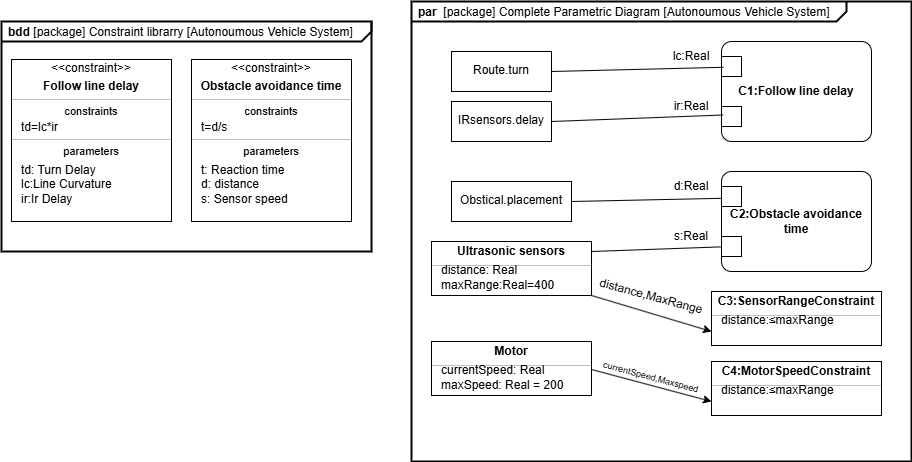

The diagram above was exported from draw.io. Its source (the exported page's mxGraphModel, read from the mxfile embedded in the PNG):
<mxGraphModel dx="2178" dy="746" grid="1" gridSize="10" guides="1" tooltips="1" connect="1" arrows="1" fold="1" page="1" pageScale="1" pageWidth="827" pageHeight="1169" math="0" shadow="0">
  <root>
    <mxCell id="0" />
    <mxCell id="1" parent="0" />
    <mxCell id="4rApFPx_U1EDnun3N3D6-75" value="&lt;p style=&quot;margin:0px;margin-top:4px;margin-left:7px;text-align:left;&quot;&gt;&lt;b&gt;bdd&amp;nbsp;&lt;/b&gt;[package] Constraint librarry [Autonoumous Vehicle System]&lt;/p&gt;" style="html=1;shape=mxgraph.sysml.package;overflow=fill;labelX=435.4;strokeWidth=2;align=center;" vertex="1" parent="1">
      <mxGeometry x="-790" y="180" width="370" height="230" as="geometry" />
    </mxCell>
    <mxCell id="tHhBjNJqkswfb4bhNV78-1" value="&lt;p style=&quot;margin:0px;margin-top:4px;margin-left:7px;text-align:left;&quot;&gt;&lt;b&gt;par&lt;/b&gt;&amp;nbsp; [package] Complete Parametric Diagram [Autonoumous Vehicle System]&lt;/p&gt;" style="html=1;shape=mxgraph.sysml.package;overflow=fill;labelX=435.4;strokeWidth=2;align=center;" parent="1" vertex="1">
      <mxGeometry x="-380" y="160" width="500" height="460" as="geometry" />
    </mxCell>
    <mxCell id="4rApFPx_U1EDnun3N3D6-1" value="" style="fontStyle=1;align=center;verticalAlign=middle;childLayout=stackLayout;horizontal=1;horizontalStack=0;resizeParent=1;resizeParentMax=0;resizeLast=0;marginBottom=0;" vertex="1" parent="1">
      <mxGeometry x="-780" y="218" width="160" height="162" as="geometry" />
    </mxCell>
    <mxCell id="4rApFPx_U1EDnun3N3D6-2" value="&amp;lt;&amp;lt;constraint&amp;gt;&amp;gt;" style="html=1;align=center;spacing=0;verticalAlign=middle;strokeColor=none;fillColor=none;whiteSpace=wrap;" vertex="1" parent="4rApFPx_U1EDnun3N3D6-1">
      <mxGeometry width="160" height="18" as="geometry" />
    </mxCell>
    <mxCell id="4rApFPx_U1EDnun3N3D6-3" value="Follow line delay" style="html=1;align=center;spacing=0;verticalAlign=middle;strokeColor=none;fillColor=none;whiteSpace=wrap;fontStyle=1;" vertex="1" parent="4rApFPx_U1EDnun3N3D6-1">
      <mxGeometry y="18" width="160" height="18" as="geometry" />
    </mxCell>
    <mxCell id="4rApFPx_U1EDnun3N3D6-4" value="" style="line;strokeWidth=0.25;fillColor=none;align=left;verticalAlign=middle;spacingTop=-1;spacingLeft=3;spacingRight=3;rotatable=0;labelPosition=right;points=[];portConstraint=eastwest;" vertex="1" parent="4rApFPx_U1EDnun3N3D6-1">
      <mxGeometry y="36" width="160" height="8" as="geometry" />
    </mxCell>
    <mxCell id="4rApFPx_U1EDnun3N3D6-5" value="&lt;span style=&quot;font-style: normal;&quot;&gt;&lt;font style=&quot;font-size: 11px;&quot;&gt;constraints&lt;/font&gt;&lt;/span&gt;" style="html=1;align=center;spacing=0;verticalAlign=middle;strokeColor=none;fillColor=none;whiteSpace=wrap;fontStyle=2;fontSize=10;" vertex="1" parent="4rApFPx_U1EDnun3N3D6-1">
      <mxGeometry y="44" width="160" height="16" as="geometry" />
    </mxCell>
    <mxCell id="4rApFPx_U1EDnun3N3D6-6" value="td=lc*ir" style="html=1;align=left;spacing=0;spacingLeft=10;verticalAlign=middle;strokeColor=none;fillColor=none;whiteSpace=wrap;" vertex="1" parent="4rApFPx_U1EDnun3N3D6-1">
      <mxGeometry y="60" width="160" height="16" as="geometry" />
    </mxCell>
    <mxCell id="4rApFPx_U1EDnun3N3D6-8" value="" style="line;strokeWidth=0.25;fillColor=none;align=left;verticalAlign=middle;spacingTop=-1;spacingLeft=3;spacingRight=3;rotatable=0;labelPosition=right;points=[];portConstraint=eastwest;" vertex="1" parent="4rApFPx_U1EDnun3N3D6-1">
      <mxGeometry y="76" width="160" height="8" as="geometry" />
    </mxCell>
    <mxCell id="4rApFPx_U1EDnun3N3D6-9" value="&lt;span style=&quot;font-style: normal;&quot;&gt;&lt;font style=&quot;font-size: 11px;&quot;&gt;parameters&lt;/font&gt;&lt;/span&gt;" style="html=1;align=center;spacing=0;verticalAlign=middle;strokeColor=none;fillColor=none;whiteSpace=wrap;fontStyle=2;fontSize=10;" vertex="1" parent="4rApFPx_U1EDnun3N3D6-1">
      <mxGeometry y="84" width="160" height="16" as="geometry" />
    </mxCell>
    <mxCell id="4rApFPx_U1EDnun3N3D6-10" value="td: Turn Delay&lt;div&gt;lc:Line Curvature&lt;/div&gt;&lt;div&gt;ir:Ir Delay&amp;nbsp;&lt;/div&gt;" style="html=1;align=left;spacing=0;spacingLeft=10;verticalAlign=middle;strokeColor=none;fillColor=none;whiteSpace=wrap;" vertex="1" parent="4rApFPx_U1EDnun3N3D6-1">
      <mxGeometry y="100" width="160" height="50" as="geometry" />
    </mxCell>
    <mxCell id="4rApFPx_U1EDnun3N3D6-12" value="" style="html=1;align=left;spacing=0;spacingLeft=10;verticalAlign=middle;strokeColor=none;fillColor=none;whiteSpace=wrap;" vertex="1" parent="4rApFPx_U1EDnun3N3D6-1">
      <mxGeometry y="150" width="160" height="12" as="geometry" />
    </mxCell>
    <mxCell id="4rApFPx_U1EDnun3N3D6-13" value="" style="fontStyle=1;align=center;verticalAlign=middle;childLayout=stackLayout;horizontal=1;horizontalStack=0;resizeParent=1;resizeParentMax=0;resizeLast=0;marginBottom=0;" vertex="1" parent="1">
      <mxGeometry x="-600" y="218" width="160" height="162" as="geometry" />
    </mxCell>
    <mxCell id="4rApFPx_U1EDnun3N3D6-14" value="&amp;lt;&amp;lt;constraint&amp;gt;&amp;gt;" style="html=1;align=center;spacing=0;verticalAlign=middle;strokeColor=none;fillColor=none;whiteSpace=wrap;" vertex="1" parent="4rApFPx_U1EDnun3N3D6-13">
      <mxGeometry width="160" height="18" as="geometry" />
    </mxCell>
    <mxCell id="4rApFPx_U1EDnun3N3D6-15" value="Obstacle avoidance time" style="html=1;align=center;spacing=0;verticalAlign=middle;strokeColor=none;fillColor=none;whiteSpace=wrap;fontStyle=1;" vertex="1" parent="4rApFPx_U1EDnun3N3D6-13">
      <mxGeometry y="18" width="160" height="18" as="geometry" />
    </mxCell>
    <mxCell id="4rApFPx_U1EDnun3N3D6-16" value="" style="line;strokeWidth=0.25;fillColor=none;align=left;verticalAlign=middle;spacingTop=-1;spacingLeft=3;spacingRight=3;rotatable=0;labelPosition=right;points=[];portConstraint=eastwest;" vertex="1" parent="4rApFPx_U1EDnun3N3D6-13">
      <mxGeometry y="36" width="160" height="8" as="geometry" />
    </mxCell>
    <mxCell id="4rApFPx_U1EDnun3N3D6-17" value="&lt;span style=&quot;font-style: normal;&quot;&gt;&lt;font style=&quot;font-size: 11px;&quot;&gt;constraints&lt;/font&gt;&lt;/span&gt;" style="html=1;align=center;spacing=0;verticalAlign=middle;strokeColor=none;fillColor=none;whiteSpace=wrap;fontStyle=2;fontSize=10;" vertex="1" parent="4rApFPx_U1EDnun3N3D6-13">
      <mxGeometry y="44" width="160" height="16" as="geometry" />
    </mxCell>
    <mxCell id="4rApFPx_U1EDnun3N3D6-18" value="t=d/s" style="html=1;align=left;spacing=0;spacingLeft=10;verticalAlign=middle;strokeColor=none;fillColor=none;whiteSpace=wrap;" vertex="1" parent="4rApFPx_U1EDnun3N3D6-13">
      <mxGeometry y="60" width="160" height="16" as="geometry" />
    </mxCell>
    <mxCell id="4rApFPx_U1EDnun3N3D6-19" value="" style="line;strokeWidth=0.25;fillColor=none;align=left;verticalAlign=middle;spacingTop=-1;spacingLeft=3;spacingRight=3;rotatable=0;labelPosition=right;points=[];portConstraint=eastwest;" vertex="1" parent="4rApFPx_U1EDnun3N3D6-13">
      <mxGeometry y="76" width="160" height="8" as="geometry" />
    </mxCell>
    <mxCell id="4rApFPx_U1EDnun3N3D6-20" value="&lt;span style=&quot;font-style: normal;&quot;&gt;&lt;font style=&quot;font-size: 11px;&quot;&gt;parameters&lt;/font&gt;&lt;/span&gt;" style="html=1;align=center;spacing=0;verticalAlign=middle;strokeColor=none;fillColor=none;whiteSpace=wrap;fontStyle=2;fontSize=10;" vertex="1" parent="4rApFPx_U1EDnun3N3D6-13">
      <mxGeometry y="84" width="160" height="16" as="geometry" />
    </mxCell>
    <mxCell id="4rApFPx_U1EDnun3N3D6-21" value="&lt;div&gt;t: Reaction time&lt;/div&gt;&lt;div&gt;&lt;span style=&quot;background-color: transparent; color: light-dark(rgb(0, 0, 0), rgb(255, 255, 255));&quot;&gt;d: distance&lt;/span&gt;&lt;/div&gt;&lt;div&gt;s: Sensor speed&lt;/div&gt;" style="html=1;align=left;spacing=0;spacingLeft=10;verticalAlign=middle;strokeColor=none;fillColor=none;whiteSpace=wrap;" vertex="1" parent="4rApFPx_U1EDnun3N3D6-13">
      <mxGeometry y="100" width="160" height="50" as="geometry" />
    </mxCell>
    <mxCell id="4rApFPx_U1EDnun3N3D6-22" value="" style="html=1;align=left;spacing=0;spacingLeft=10;verticalAlign=middle;strokeColor=none;fillColor=none;whiteSpace=wrap;" vertex="1" parent="4rApFPx_U1EDnun3N3D6-13">
      <mxGeometry y="150" width="160" height="12" as="geometry" />
    </mxCell>
    <mxCell id="4rApFPx_U1EDnun3N3D6-23" value="C1:Follow line delay" style="html=1;shape=mxgraph.sysml.paramDgm;fontStyle=1;whiteSpace=wrap;align=center;" vertex="1" parent="1">
      <mxGeometry x="-70" y="200" width="150" height="100" as="geometry" />
    </mxCell>
    <mxCell id="4rApFPx_U1EDnun3N3D6-24" value="" style="resizable=0;html=1;align=left;verticalAlign=middle;labelPosition=left;verticalLabelPosition=middle;labelBackgroundColor=none;fontSize=10;spacingLeft=22;fontStyle=1;" connectable="0" vertex="1" parent="4rApFPx_U1EDnun3N3D6-23">
      <mxGeometry y="25" as="geometry" />
    </mxCell>
    <mxCell id="4rApFPx_U1EDnun3N3D6-25" value="" style="resizable=0;html=1;align=left;verticalAlign=middle;labelPosition=left;verticalLabelPosition=middle;labelBackgroundColor=none;fontSize=10;spacingLeft=22;fontStyle=1;" connectable="0" vertex="1" parent="4rApFPx_U1EDnun3N3D6-23">
      <mxGeometry y="75" as="geometry" />
    </mxCell>
    <mxCell id="4rApFPx_U1EDnun3N3D6-27" value="&lt;p&gt;Route.turn&lt;/p&gt;&lt;p&gt;&lt;br&gt;&lt;/p&gt;" style="shape=rect;html=1;overflow=fill;whiteSpace=wrap;align=center;" vertex="1" parent="1">
      <mxGeometry x="-340" y="210" width="100" height="40" as="geometry" />
    </mxCell>
    <mxCell id="4rApFPx_U1EDnun3N3D6-28" value="" style="endArrow=none;html=1;rounded=0;exitX=1;exitY=0.5;exitDx=0;exitDy=0;entryX=0.012;entryY=0.258;entryDx=0;entryDy=0;entryPerimeter=0;" edge="1" parent="1" source="4rApFPx_U1EDnun3N3D6-27" target="4rApFPx_U1EDnun3N3D6-23">
      <mxGeometry width="50" height="50" relative="1" as="geometry">
        <mxPoint x="-180" y="450" as="sourcePoint" />
        <mxPoint x="-130" y="400" as="targetPoint" />
      </mxGeometry>
    </mxCell>
    <mxCell id="4rApFPx_U1EDnun3N3D6-29" value="lc:Real" style="text;html=1;align=center;verticalAlign=middle;whiteSpace=wrap;rounded=0;" vertex="1" parent="1">
      <mxGeometry x="-130" y="200" width="60" height="30" as="geometry" />
    </mxCell>
    <mxCell id="4rApFPx_U1EDnun3N3D6-30" value="&lt;p&gt;IRsensors.delay&lt;/p&gt;&lt;p&gt;&lt;br&gt;&lt;/p&gt;" style="shape=rect;html=1;overflow=fill;whiteSpace=wrap;align=center;" vertex="1" parent="1">
      <mxGeometry x="-340" y="260" width="100" height="40" as="geometry" />
    </mxCell>
    <mxCell id="4rApFPx_U1EDnun3N3D6-31" value="" style="endArrow=none;html=1;rounded=0;exitX=1;exitY=0.5;exitDx=0;exitDy=0;entryX=0.011;entryY=0.735;entryDx=0;entryDy=0;entryPerimeter=0;" edge="1" parent="1" source="4rApFPx_U1EDnun3N3D6-30" target="4rApFPx_U1EDnun3N3D6-23">
      <mxGeometry width="50" height="50" relative="1" as="geometry">
        <mxPoint x="-240" y="240" as="sourcePoint" />
        <mxPoint x="-67" y="280" as="targetPoint" />
      </mxGeometry>
    </mxCell>
    <mxCell id="4rApFPx_U1EDnun3N3D6-32" value="ir:Real" style="text;html=1;align=center;verticalAlign=middle;whiteSpace=wrap;rounded=0;" vertex="1" parent="1">
      <mxGeometry x="-130" y="250" width="60" height="30" as="geometry" />
    </mxCell>
    <mxCell id="4rApFPx_U1EDnun3N3D6-33" value="&lt;p&gt;Obstical.placement&lt;/p&gt;&lt;p&gt;&lt;br&gt;&lt;/p&gt;" style="shape=rect;html=1;overflow=fill;whiteSpace=wrap;align=center;" vertex="1" parent="1">
      <mxGeometry x="-340" y="340" width="120" height="40" as="geometry" />
    </mxCell>
    <mxCell id="4rApFPx_U1EDnun3N3D6-35" value="C2:Obstacle avoidance time" style="html=1;shape=mxgraph.sysml.paramDgm;fontStyle=1;whiteSpace=wrap;align=center;" vertex="1" parent="1">
      <mxGeometry x="-70" y="330" width="150" height="100" as="geometry" />
    </mxCell>
    <mxCell id="4rApFPx_U1EDnun3N3D6-36" value="" style="resizable=0;html=1;align=left;verticalAlign=middle;labelPosition=left;verticalLabelPosition=middle;labelBackgroundColor=none;fontSize=10;spacingLeft=22;fontStyle=1;" connectable="0" vertex="1" parent="4rApFPx_U1EDnun3N3D6-35">
      <mxGeometry y="25" as="geometry" />
    </mxCell>
    <mxCell id="4rApFPx_U1EDnun3N3D6-37" value="" style="resizable=0;html=1;align=left;verticalAlign=middle;labelPosition=left;verticalLabelPosition=middle;labelBackgroundColor=none;fontSize=10;spacingLeft=22;fontStyle=1;" connectable="0" vertex="1" parent="4rApFPx_U1EDnun3N3D6-35">
      <mxGeometry y="75" as="geometry" />
    </mxCell>
    <mxCell id="4rApFPx_U1EDnun3N3D6-38" value="" style="endArrow=none;html=1;rounded=0;exitX=1;exitY=0.5;exitDx=0;exitDy=0;entryX=0.004;entryY=0.268;entryDx=0;entryDy=0;entryPerimeter=0;" edge="1" parent="1" source="4rApFPx_U1EDnun3N3D6-33" target="4rApFPx_U1EDnun3N3D6-35">
      <mxGeometry width="50" height="50" relative="1" as="geometry">
        <mxPoint x="-230" y="290" as="sourcePoint" />
        <mxPoint x="-58" y="284" as="targetPoint" />
      </mxGeometry>
    </mxCell>
    <mxCell id="4rApFPx_U1EDnun3N3D6-39" value="" style="endArrow=none;html=1;rounded=0;exitX=1;exitY=0.5;exitDx=0;exitDy=0;entryX=-0.007;entryY=0.754;entryDx=0;entryDy=0;entryPerimeter=0;" edge="1" parent="1" source="4rApFPx_U1EDnun3N3D6-45" target="4rApFPx_U1EDnun3N3D6-35">
      <mxGeometry width="50" height="50" relative="1" as="geometry">
        <mxPoint x="-219.99999999999977" y="410" as="sourcePoint" />
        <mxPoint x="-58" y="284" as="targetPoint" />
      </mxGeometry>
    </mxCell>
    <mxCell id="4rApFPx_U1EDnun3N3D6-42" value="d:Real" style="text;html=1;align=center;verticalAlign=middle;whiteSpace=wrap;rounded=0;" vertex="1" parent="1">
      <mxGeometry x="-130" y="330" width="60" height="30" as="geometry" />
    </mxCell>
    <mxCell id="4rApFPx_U1EDnun3N3D6-43" value="s:Real" style="text;html=1;align=center;verticalAlign=middle;whiteSpace=wrap;rounded=0;" vertex="1" parent="1">
      <mxGeometry x="-130" y="380" width="60" height="30" as="geometry" />
    </mxCell>
    <mxCell id="4rApFPx_U1EDnun3N3D6-44" value="" style="fontStyle=1;align=center;verticalAlign=middle;childLayout=stackLayout;horizontal=1;horizontalStack=0;resizeParent=1;resizeParentMax=0;resizeLast=0;marginBottom=0;" vertex="1" parent="1">
      <mxGeometry x="-360" y="400" width="160" height="54" as="geometry" />
    </mxCell>
    <mxCell id="4rApFPx_U1EDnun3N3D6-45" value="Ultrasonic sensors" style="html=1;align=center;spacing=0;verticalAlign=middle;strokeColor=none;fillColor=none;whiteSpace=wrap;fontStyle=1;" vertex="1" parent="4rApFPx_U1EDnun3N3D6-44">
      <mxGeometry width="160" height="20" as="geometry" />
    </mxCell>
    <mxCell id="4rApFPx_U1EDnun3N3D6-46" value="" style="line;strokeWidth=0.25;fillColor=none;align=left;verticalAlign=middle;spacingTop=-1;spacingLeft=3;spacingRight=3;rotatable=0;labelPosition=right;points=[];portConstraint=eastwest;" vertex="1" parent="4rApFPx_U1EDnun3N3D6-44">
      <mxGeometry y="20" width="160" height="8" as="geometry" />
    </mxCell>
    <mxCell id="4rApFPx_U1EDnun3N3D6-48" value="distance: Real&lt;div&gt;maxRange:Real=400&lt;/div&gt;" style="html=1;align=left;spacing=0;spacingLeft=10;verticalAlign=middle;strokeColor=none;fillColor=none;whiteSpace=wrap;" vertex="1" parent="4rApFPx_U1EDnun3N3D6-44">
      <mxGeometry y="28" width="160" height="16" as="geometry" />
    </mxCell>
    <mxCell id="4rApFPx_U1EDnun3N3D6-49" value="" style="html=1;align=left;spacing=0;spacingLeft=10;verticalAlign=middle;strokeColor=none;fillColor=none;whiteSpace=wrap;" vertex="1" parent="4rApFPx_U1EDnun3N3D6-44">
      <mxGeometry y="44" width="160" height="10" as="geometry" />
    </mxCell>
    <mxCell id="4rApFPx_U1EDnun3N3D6-50" value="" style="endArrow=classic;html=1;rounded=0;exitX=1;exitY=1;exitDx=0;exitDy=0;entryX=0;entryY=0.75;entryDx=0;entryDy=0;" edge="1" parent="1" source="4rApFPx_U1EDnun3N3D6-49" target="4rApFPx_U1EDnun3N3D6-57">
      <mxGeometry width="50" height="50" relative="1" as="geometry">
        <mxPoint x="-310" y="480" as="sourcePoint" />
        <mxPoint x="-260" y="430" as="targetPoint" />
      </mxGeometry>
    </mxCell>
    <mxCell id="4rApFPx_U1EDnun3N3D6-54" value="" style="fontStyle=1;align=center;verticalAlign=middle;childLayout=stackLayout;horizontal=1;horizontalStack=0;resizeParent=1;resizeParentMax=0;resizeLast=0;marginBottom=0;" vertex="1" parent="1">
      <mxGeometry x="-80" y="450" width="170" height="54" as="geometry" />
    </mxCell>
    <mxCell id="4rApFPx_U1EDnun3N3D6-55" value="C3:SensorRangeConstraint" style="html=1;align=center;spacing=0;verticalAlign=middle;strokeColor=none;fillColor=none;whiteSpace=wrap;fontStyle=1;" vertex="1" parent="4rApFPx_U1EDnun3N3D6-54">
      <mxGeometry width="170" height="20" as="geometry" />
    </mxCell>
    <mxCell id="4rApFPx_U1EDnun3N3D6-56" value="" style="line;strokeWidth=0.25;fillColor=none;align=left;verticalAlign=middle;spacingTop=-1;spacingLeft=3;spacingRight=3;rotatable=0;labelPosition=right;points=[];portConstraint=eastwest;" vertex="1" parent="4rApFPx_U1EDnun3N3D6-54">
      <mxGeometry y="20" width="170" height="8" as="geometry" />
    </mxCell>
    <mxCell id="4rApFPx_U1EDnun3N3D6-57" value="distance:≤maxRange&lt;div&gt;&lt;br&gt;&lt;/div&gt;" style="html=1;align=left;spacing=0;spacingLeft=10;verticalAlign=middle;strokeColor=none;fillColor=none;whiteSpace=wrap;" vertex="1" parent="4rApFPx_U1EDnun3N3D6-54">
      <mxGeometry y="28" width="170" height="16" as="geometry" />
    </mxCell>
    <mxCell id="4rApFPx_U1EDnun3N3D6-58" value="" style="html=1;align=left;spacing=0;spacingLeft=10;verticalAlign=middle;strokeColor=none;fillColor=none;whiteSpace=wrap;" vertex="1" parent="4rApFPx_U1EDnun3N3D6-54">
      <mxGeometry y="44" width="170" height="10" as="geometry" />
    </mxCell>
    <mxCell id="4rApFPx_U1EDnun3N3D6-59" value="distance,MaxRange" style="text;html=1;align=center;verticalAlign=middle;whiteSpace=wrap;rounded=0;rotation=15;" vertex="1" parent="1">
      <mxGeometry x="-170" y="440" width="60" height="30" as="geometry" />
    </mxCell>
    <mxCell id="4rApFPx_U1EDnun3N3D6-62" value="" style="fontStyle=1;align=center;verticalAlign=middle;childLayout=stackLayout;horizontal=1;horizontalStack=0;resizeParent=1;resizeParentMax=0;resizeLast=0;marginBottom=0;" vertex="1" parent="1">
      <mxGeometry x="-360" y="500" width="160" height="54" as="geometry" />
    </mxCell>
    <mxCell id="4rApFPx_U1EDnun3N3D6-63" value="Motor" style="html=1;align=center;spacing=0;verticalAlign=middle;strokeColor=none;fillColor=none;whiteSpace=wrap;fontStyle=1;" vertex="1" parent="4rApFPx_U1EDnun3N3D6-62">
      <mxGeometry width="160" height="20" as="geometry" />
    </mxCell>
    <mxCell id="4rApFPx_U1EDnun3N3D6-64" value="" style="line;strokeWidth=0.25;fillColor=none;align=left;verticalAlign=middle;spacingTop=-1;spacingLeft=3;spacingRight=3;rotatable=0;labelPosition=right;points=[];portConstraint=eastwest;" vertex="1" parent="4rApFPx_U1EDnun3N3D6-62">
      <mxGeometry y="20" width="160" height="8" as="geometry" />
    </mxCell>
    <mxCell id="4rApFPx_U1EDnun3N3D6-65" value="currentSpeed: Real&lt;div&gt;maxSpeed: Real = 200&amp;nbsp;&lt;/div&gt;" style="html=1;align=left;spacing=0;spacingLeft=10;verticalAlign=middle;strokeColor=none;fillColor=none;whiteSpace=wrap;" vertex="1" parent="4rApFPx_U1EDnun3N3D6-62">
      <mxGeometry y="28" width="160" height="16" as="geometry" />
    </mxCell>
    <mxCell id="4rApFPx_U1EDnun3N3D6-66" value="" style="html=1;align=left;spacing=0;spacingLeft=10;verticalAlign=middle;strokeColor=none;fillColor=none;whiteSpace=wrap;" vertex="1" parent="4rApFPx_U1EDnun3N3D6-62">
      <mxGeometry y="44" width="160" height="10" as="geometry" />
    </mxCell>
    <mxCell id="4rApFPx_U1EDnun3N3D6-67" value="" style="fontStyle=1;align=center;verticalAlign=middle;childLayout=stackLayout;horizontal=1;horizontalStack=0;resizeParent=1;resizeParentMax=0;resizeLast=0;marginBottom=0;" vertex="1" parent="1">
      <mxGeometry x="-80" y="520" width="170" height="54" as="geometry" />
    </mxCell>
    <mxCell id="4rApFPx_U1EDnun3N3D6-68" value="C4:MotorSpeedConstraint" style="html=1;align=center;spacing=0;verticalAlign=middle;strokeColor=none;fillColor=none;whiteSpace=wrap;fontStyle=1;" vertex="1" parent="4rApFPx_U1EDnun3N3D6-67">
      <mxGeometry width="170" height="20" as="geometry" />
    </mxCell>
    <mxCell id="4rApFPx_U1EDnun3N3D6-69" value="" style="line;strokeWidth=0.25;fillColor=none;align=left;verticalAlign=middle;spacingTop=-1;spacingLeft=3;spacingRight=3;rotatable=0;labelPosition=right;points=[];portConstraint=eastwest;" vertex="1" parent="4rApFPx_U1EDnun3N3D6-67">
      <mxGeometry y="20" width="170" height="8" as="geometry" />
    </mxCell>
    <mxCell id="4rApFPx_U1EDnun3N3D6-70" value="distance:≤maxRange&lt;div&gt;&lt;br&gt;&lt;/div&gt;" style="html=1;align=left;spacing=0;spacingLeft=10;verticalAlign=middle;strokeColor=none;fillColor=none;whiteSpace=wrap;" vertex="1" parent="4rApFPx_U1EDnun3N3D6-67">
      <mxGeometry y="28" width="170" height="16" as="geometry" />
    </mxCell>
    <mxCell id="4rApFPx_U1EDnun3N3D6-71" value="" style="html=1;align=left;spacing=0;spacingLeft=10;verticalAlign=middle;strokeColor=none;fillColor=none;whiteSpace=wrap;" vertex="1" parent="4rApFPx_U1EDnun3N3D6-67">
      <mxGeometry y="44" width="170" height="10" as="geometry" />
    </mxCell>
    <mxCell id="4rApFPx_U1EDnun3N3D6-72" value="" style="endArrow=classic;html=1;rounded=0;exitX=1;exitY=0;exitDx=0;exitDy=0;entryX=0;entryY=0.75;entryDx=0;entryDy=0;" edge="1" parent="1" source="4rApFPx_U1EDnun3N3D6-65" target="4rApFPx_U1EDnun3N3D6-70">
      <mxGeometry width="50" height="50" relative="1" as="geometry">
        <mxPoint x="-190" y="464" as="sourcePoint" />
        <mxPoint x="-70" y="500" as="targetPoint" />
      </mxGeometry>
    </mxCell>
    <mxCell id="4rApFPx_U1EDnun3N3D6-73" value="&lt;font style=&quot;font-size: 9px;&quot;&gt;currentSpeed,Maxspeed&lt;/font&gt;" style="text;html=1;align=center;verticalAlign=middle;whiteSpace=wrap;rounded=0;rotation=15;" vertex="1" parent="1">
      <mxGeometry x="-170" y="520" width="60" height="30" as="geometry" />
    </mxCell>
  </root>
</mxGraphModel>